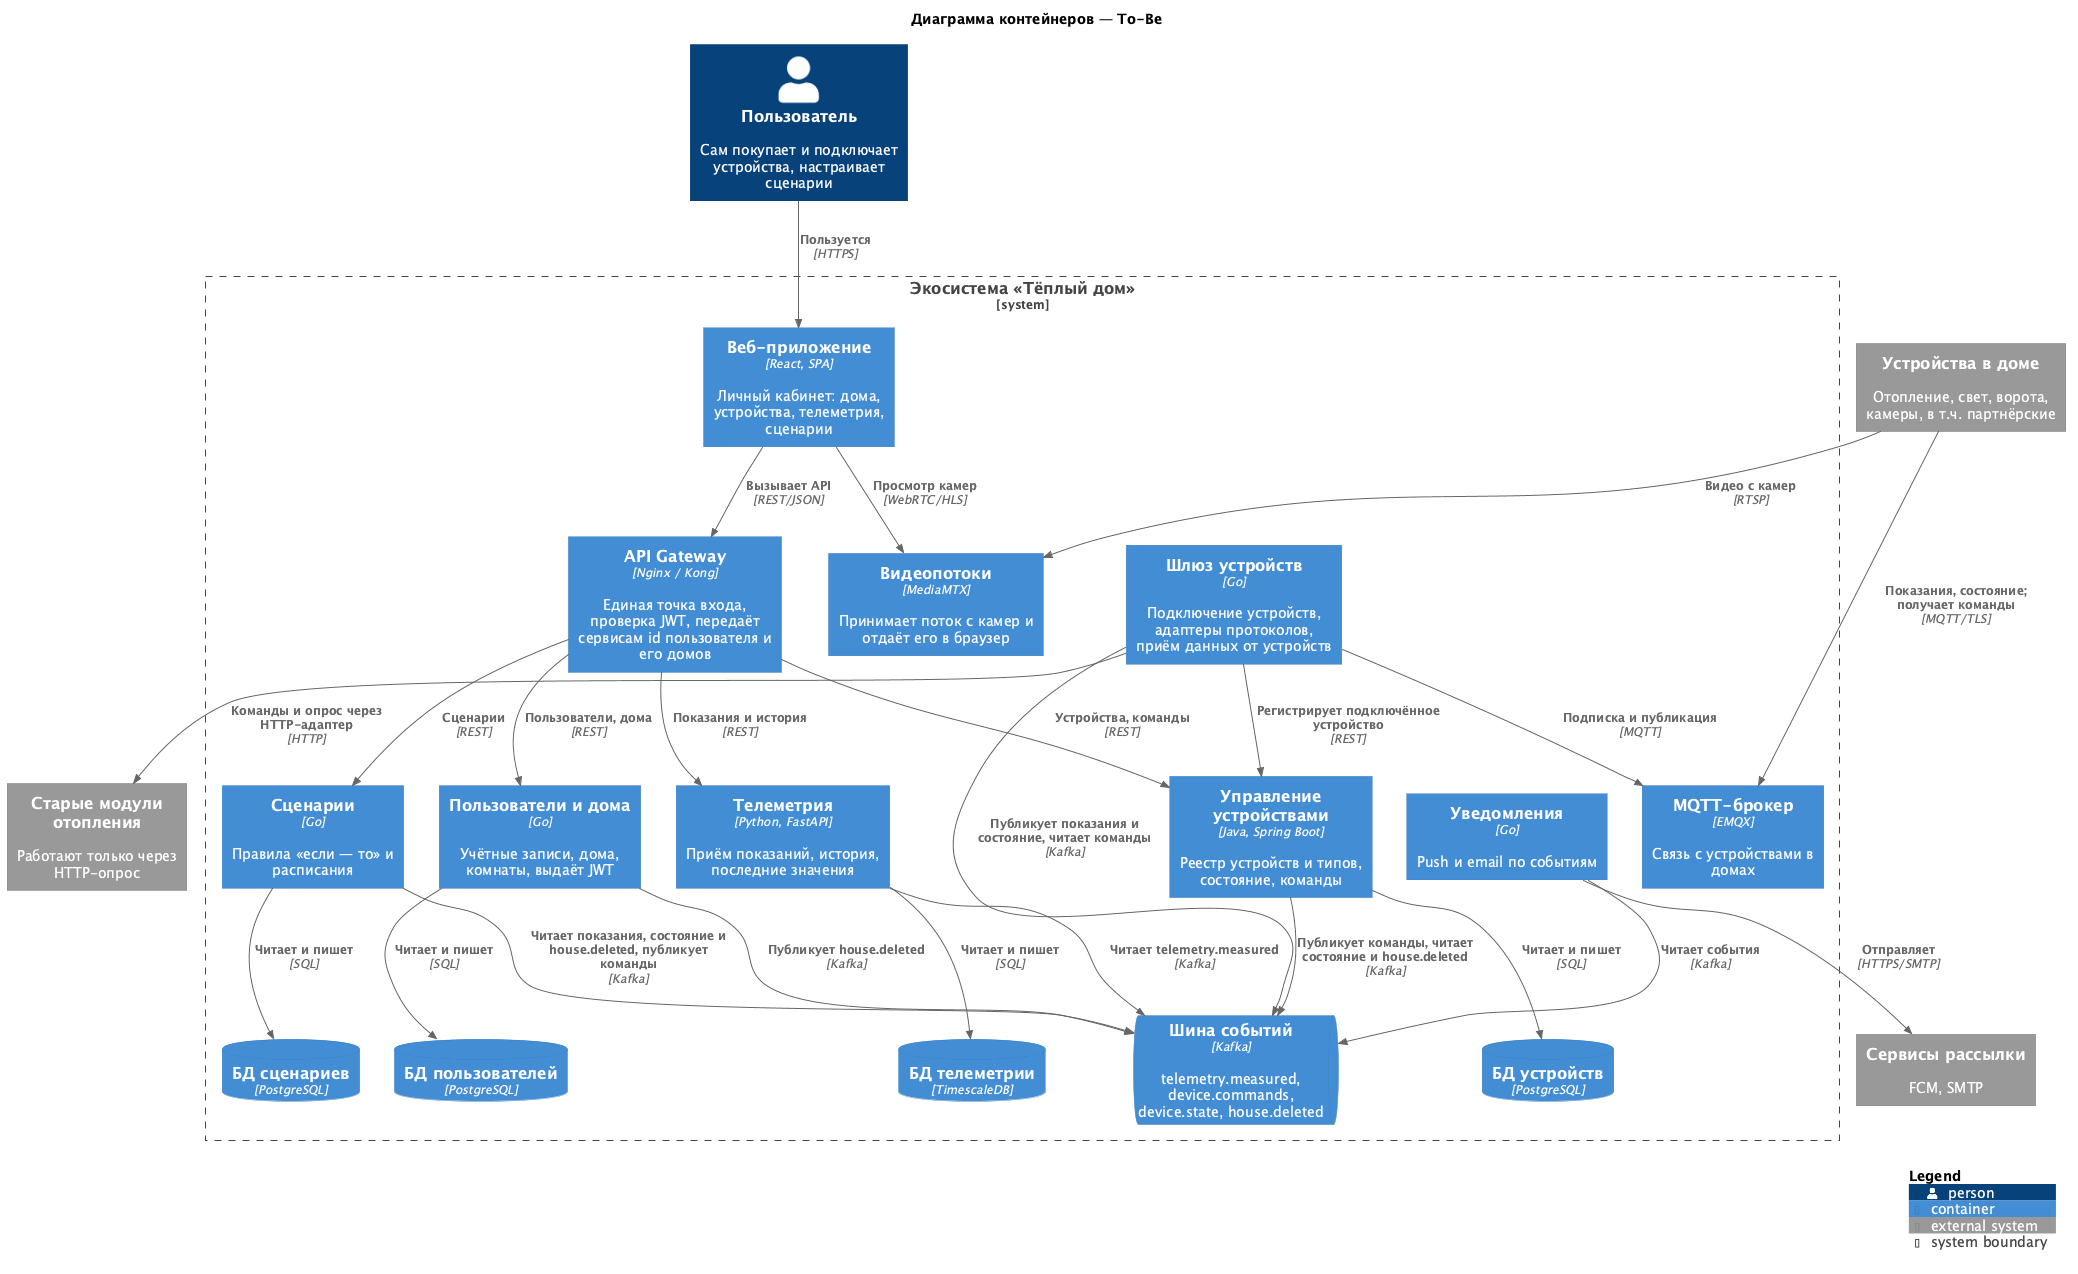

The diagram above was rendered by PlantUML. Its source (embedded in the PNG):
@startuml c4-container-to-be
!include https://raw.githubusercontent.com/plantuml-stdlib/C4-PlantUML/master/C4_Container.puml

LAYOUT_TOP_DOWN()

title Диаграмма контейнеров — To-Be

Person(user, "Пользователь", "Сам покупает и подключает устройства, настраивает сценарии")

System_Boundary(eco, "Экосистема «Тёплый дом»") {
    Container(web, "Веб-приложение", "React, SPA", "Личный кабинет: дома, устройства, телеметрия, сценарии")
    Container(gw, "API Gateway", "Nginx / Kong", "Единая точка входа, проверка JWT, передаёт сервисам id пользователя и его домов")

    Container(users, "Пользователи и дома", "Go", "Учётные записи, дома, комнаты, выдаёт JWT")
    ContainerDb(users_db, "БД пользователей", "PostgreSQL")

    Container(devices, "Управление устройствами", "Java, Spring Boot", "Реестр устройств и типов, состояние, команды")
    ContainerDb(devices_db, "БД устройств", "PostgreSQL")

    Container(telemetry, "Телеметрия", "Python, FastAPI", "Приём показаний, история, последние значения")
    ContainerDb(telemetry_db, "БД телеметрии", "TimescaleDB")

    Container(scenarios, "Сценарии", "Go", "Правила «если — то» и расписания")
    ContainerDb(scenarios_db, "БД сценариев", "PostgreSQL")

    Container(notify, "Уведомления", "Go", "Push и email по событиям")

    Container(devgw, "Шлюз устройств", "Go", "Подключение устройств, адаптеры протоколов, приём данных от устройств")
    Container(mqtt, "MQTT-брокер", "EMQX", "Связь с устройствами в домах")

    ContainerQueue(kafka, "Шина событий", "Kafka", "telemetry.measured, device.commands, device.state, house.deleted")

    Container(video, "Видеопотоки", "MediaMTX", "Принимает поток с камер и отдаёт его в браузер")
}

System_Ext(devices_ext, "Устройства в доме", "Отопление, свет, ворота, камеры, в т.ч. партнёрские")
System_Ext(heating_old, "Старые модули отопления", "Работают только через HTTP-опрос")
System_Ext(push, "Сервисы рассылки", "FCM, SMTP")

Rel(user, web, "Пользуется", "HTTPS")
Rel(web, gw, "Вызывает API", "REST/JSON")
Rel(gw, users, "Пользователи, дома", "REST")
Rel(gw, devices, "Устройства, команды", "REST")
Rel(gw, telemetry, "Показания и история", "REST")
Rel(gw, scenarios, "Сценарии", "REST")

Rel(users, users_db, "Читает и пишет", "SQL")
Rel(devices, devices_db, "Читает и пишет", "SQL")
Rel(telemetry, telemetry_db, "Читает и пишет", "SQL")
Rel(scenarios, scenarios_db, "Читает и пишет", "SQL")

Rel(devices, kafka, "Публикует команды, читает состояние и house.deleted", "Kafka")
Rel(devgw, kafka, "Публикует показания и состояние, читает команды", "Kafka")
Rel(telemetry, kafka, "Читает telemetry.measured", "Kafka")
Rel(scenarios, kafka, "Читает показания, состояние и house.deleted, публикует команды", "Kafka")
Rel(users, kafka, "Публикует house.deleted", "Kafka")
Rel(devgw, devices, "Регистрирует подключённое устройство", "REST")
Rel(notify, kafka, "Читает события", "Kafka")
Rel(notify, push, "Отправляет", "HTTPS/SMTP")

Rel(devgw, mqtt, "Подписка и публикация", "MQTT")
Rel(devices_ext, mqtt, "Показания, состояние; получает команды", "MQTT/TLS")

Rel(devgw, heating_old, "Команды и опрос через HTTP-адаптер", "HTTP")
Rel(devices_ext, video, "Видео с камер", "RTSP")
Rel(web, video, "Просмотр камер", "WebRTC/HLS")

SHOW_LEGEND()
@enduml